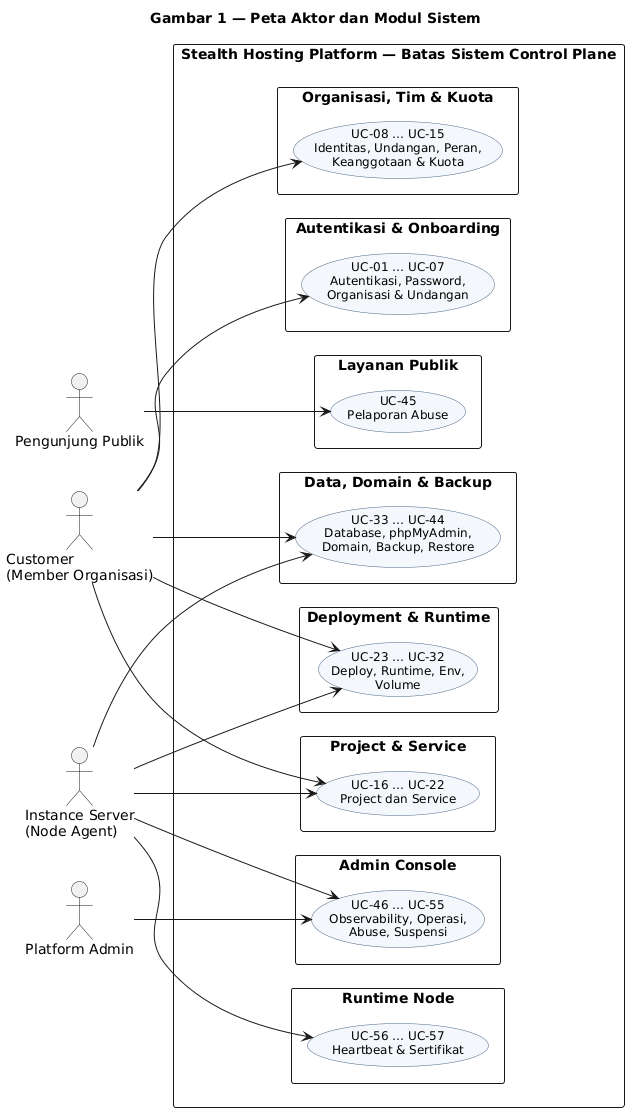

The diagram above was rendered by PlantUML. Its source (embedded in the PNG):
@startuml
title Gambar 1 — Peta Aktor dan Modul Sistem

left to right direction
skinparam shadowing false
skinparam packageStyle rectangle
skinparam usecase {
  BackgroundColor #F4F7FB
  BorderColor #4A6785
  FontSize 12
}

actor "Customer\n(Member Organisasi)" as C
actor "Pengunjung Publik" as V
actor "Platform Admin" as PA
actor "Instance Server\n(Node Agent)" as IS

rectangle "Stealth Hosting Platform — Batas Sistem Control Plane" {

  package "Autentikasi & Onboarding" {
    usecase "UC-01 … UC-07\nAutentikasi, Password,\nOrganisasi & Undangan" as M1
  }
  package "Organisasi, Tim & Kuota" {
    usecase "UC-08 … UC-15\nIdentitas, Undangan, Peran,\nKeanggotaan & Kuota" as M2
  }
  package "Project & Service" {
    usecase "UC-16 … UC-22\nProject dan Service" as M3
  }
  package "Deployment & Runtime" {
    usecase "UC-23 … UC-32\nDeploy, Runtime, Env,\nVolume" as M4
  }
  package "Data, Domain & Backup" {
    usecase "UC-33 … UC-44\nDatabase, phpMyAdmin,\nDomain, Backup, Restore" as M5
  }
  package "Layanan Publik" {
    usecase "UC-45\nPelaporan Abuse" as M6
  }
  package "Admin Console" {
    usecase "UC-46 … UC-55\nObservability, Operasi,\nAbuse, Suspensi" as M7
  }
  package "Runtime Node" {
    usecase "UC-56 … UC-57\nHeartbeat & Sertifikat" as M8
  }
}

C --> M1
C --> M2
C --> M3
C --> M4
C --> M5
V --> M6
PA --> M7
IS --> M3
IS --> M4
IS --> M5
IS --> M7
IS --> M8

@enduml